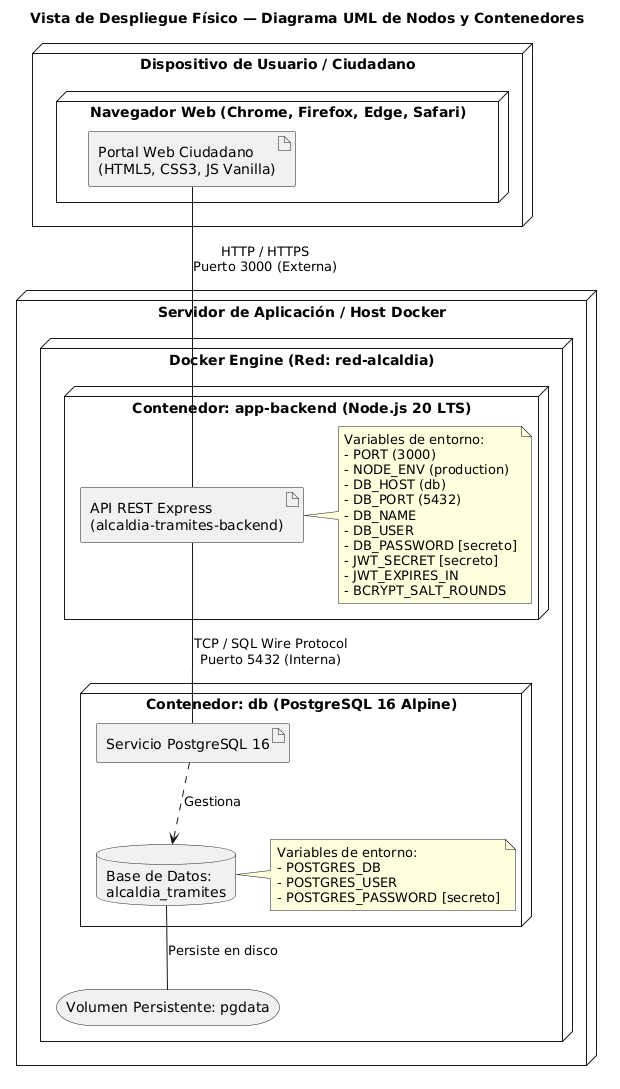

The diagram above was rendered by PlantUML. Its source (embedded in the PNG):
@startuml UML_Despliegue
skinparam componentStyle uml2

title Vista de Despliegue Físico — Diagrama UML de Nodos y Contenedores

node "Dispositivo de Usuario / Ciudadano" as client_node {
    node "Navegador Web (Chrome, Firefox, Edge, Safari)" as browser_node {
        artifact "Portal Web Ciudadano\n(HTML5, CSS3, JS Vanilla)" as web_app
    }
}

node "Servidor de Aplicación / Host Docker" as host_node {
    
    node "Docker Engine (Red: red-alcaldia)" as docker_engine {
        
        node "Contenedor: app-backend (Node.js 20 LTS)" as backend_container {
            artifact "API REST Express\n(alcaldia-tramites-backend)" as backend_artifact
            note right of backend_artifact
                Variables de entorno:
                - PORT (3000)
                - NODE_ENV (production)
                - DB_HOST (db)
                - DB_PORT (5432)
                - DB_NAME
                - DB_USER
                - DB_PASSWORD [secreto]
                - JWT_SECRET [secreto]
                - JWT_EXPIRES_IN
                - BCRYPT_SALT_ROUNDS
            end note
        }
        
        node "Contenedor: db (PostgreSQL 16 Alpine)" as db_container {
            artifact "Servicio PostgreSQL 16" as db_artifact
            database "Base de Datos:\nalcaldia_tramites" as db_instance
            note right of db_instance
                Variables de entorno:
                - POSTGRES_DB
                - POSTGRES_USER
                - POSTGRES_PASSWORD [secreto]
            end note
        }
        
        storage "Volumen Persistente: pgdata" as pgdata_volume
    }
}

web_app -- backend_artifact : HTTP / HTTPS\nPuerto 3000 (Externa)
backend_artifact -- db_artifact : TCP / SQL Wire Protocol\nPuerto 5432 (Interna)
db_artifact ..> db_instance : Gestiona
db_instance -- pgdata_volume : Persiste en disco

@enduml